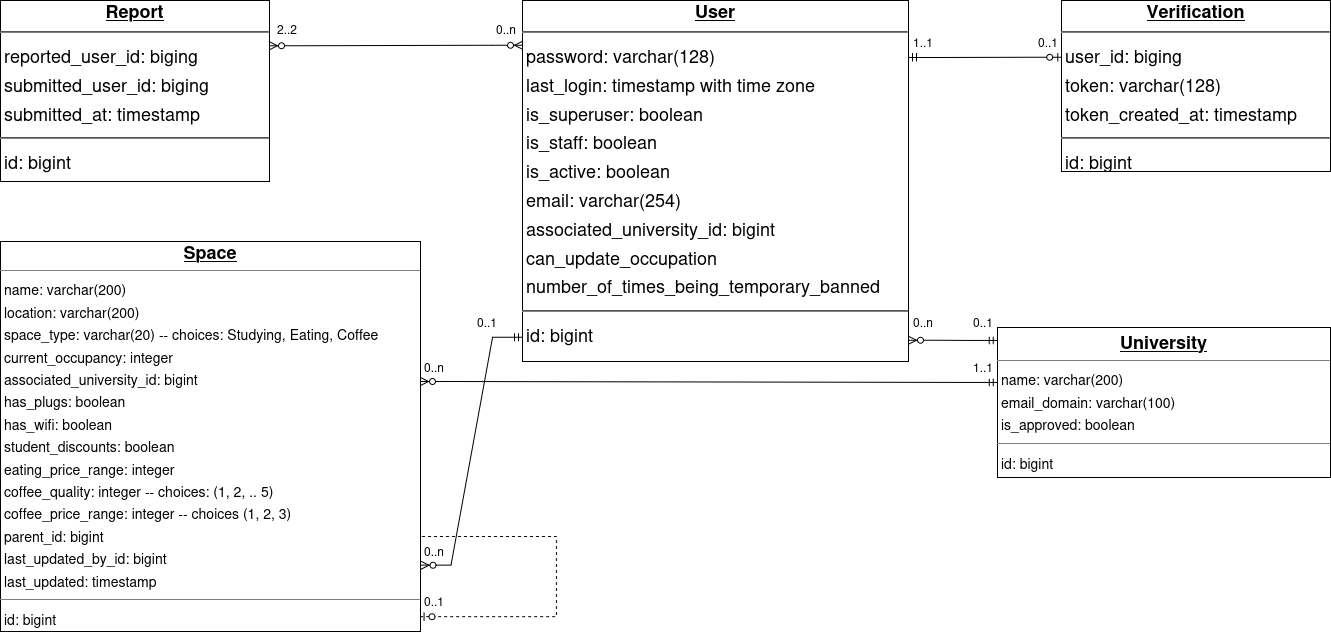

The diagram above was exported from draw.io. Its source (the exported page's mxGraphModel, read from the mxfile embedded in the PNG):
<mxGraphModel dx="1075" dy="553" grid="0" gridSize="10" guides="1" tooltips="1" connect="1" arrows="1" fold="1" page="0" pageScale="1" pageWidth="850" pageHeight="1100" background="none" math="0" shadow="0">
  <root>
    <mxCell id="0" />
    <mxCell id="1" parent="0" />
    <mxCell id="node0" parent="1" style="verticalAlign=top;align=left;overflow=fill;fontSize=14;fontFamily=Helvetica;html=1;rounded=0;shadow=0;comic=0;labelBackgroundColor=none;strokeWidth=1;" value="&lt;div align=&quot;center&quot;&gt;&lt;b&gt;&lt;u&gt;&lt;font style=&quot;font-size: 18px;&quot;&gt;Space&lt;/font&gt;&lt;/u&gt;&lt;/b&gt;&lt;/div&gt;&lt;hr size=&quot;1&quot;&gt;&lt;p style=&quot;margin:0 0 0 4px;line-height:1.6;&quot;&gt; name: varchar(200)&lt;br&gt; location: varchar(200)&lt;br&gt; space_type: varchar(20) -- choices: Studying, Eating, Coffee&lt;br&gt; current_occupancy: integer&lt;br&gt;associated_university_id: bigint&lt;br&gt;has_plugs: boolean&lt;br&gt; has_wifi: boolean&lt;br&gt; student_discounts: boolean&lt;br&gt; eating_price_range: integer&lt;br&gt; coffee_quality: integer -- choices: (1, 2, .. 5)&lt;br&gt; coffee_price_range: integer -- choices (1, 2, 3)&lt;br&gt; parent_id: bigint&lt;br&gt;last_updated_by_id: bigint&lt;/p&gt;&lt;p style=&quot;margin:0 0 0 4px;line-height:1.6;&quot;&gt;last_updated: timestamp&lt;/p&gt;&lt;hr size=&quot;1&quot;&gt;&lt;p style=&quot;margin:0 0 0 4px;line-height:1.6;&quot;&gt; id: bigint&lt;/p&gt;" vertex="1">
      <mxGeometry height="390" width="420" x="363" y="394" as="geometry" />
    </mxCell>
    <mxCell id="node2" parent="1" style="verticalAlign=top;align=left;overflow=fill;fontSize=14;fontFamily=Helvetica;html=1;rounded=0;shadow=0;comic=0;labelBackgroundColor=none;strokeWidth=1;" value="&lt;p style=&quot;margin: 4px 0px 0px;&quot; align=&quot;center&quot;&gt;&lt;b&gt;&lt;u&gt;&lt;font style=&quot;font-size: 18px;&quot;&gt;University&lt;/font&gt;&lt;/u&gt;&lt;/b&gt;&lt;/p&gt;&lt;hr size=&quot;1&quot;&gt;&lt;p style=&quot;margin:0 0 0 4px;line-height:1.6;&quot;&gt; name: varchar(200)&lt;br&gt; email_domain: varchar(100)&lt;br&gt; is_approved: boolean&lt;/p&gt;&lt;hr size=&quot;1&quot;&gt;&lt;p style=&quot;margin:0 0 0 4px;line-height:1.6;&quot;&gt; id: bigint&lt;/p&gt;" vertex="1">
      <mxGeometry height="150" width="333" x="1360" y="480" as="geometry" />
    </mxCell>
    <mxCell id="node1" parent="1" style="verticalAlign=top;align=left;overflow=fill;fontSize=18;fontFamily=Helvetica;html=1;rounded=0;shadow=0;comic=0;labelBackgroundColor=none;strokeWidth=1;" value="&lt;div align=&quot;center&quot;&gt;&lt;b&gt;&lt;u&gt;User&lt;/u&gt;&lt;/b&gt;&lt;/div&gt;&lt;hr&gt;&lt;p style=&quot;margin:0 0 0 4px;line-height:1.6;&quot;&gt; password: varchar(128)&lt;br&gt; last_login: timestamp with time zone&lt;br&gt; is_superuser: boolean&lt;br&gt; is_staff: boolean&lt;br&gt; is_active: boolean&lt;br&gt; email: varchar(254)&lt;br&gt; associated_university_id: bigint&lt;br&gt;can_update_occupation&amp;nbsp;&lt;/p&gt;&lt;p style=&quot;margin:0 0 0 4px;line-height:1.6;&quot;&gt;number_of_times_being_temporary_banned&amp;nbsp;&lt;/p&gt;&lt;hr&gt;&lt;p style=&quot;margin:0 0 0 4px;line-height:1.6;&quot; align=&quot;left&quot;&gt; id: bigint&lt;/p&gt;" vertex="1">
      <mxGeometry height="361" width="386" x="885" y="153" as="geometry" />
    </mxCell>
    <mxCell id="Hr7ahl3-Lhqqeckljh2q-3" parent="1" style="text;html=1;whiteSpace=wrap;strokeColor=none;fillColor=none;align=center;verticalAlign=middle;rounded=0;labelBackgroundColor=none;" value="0..1" vertex="1">
      <mxGeometry height="30" width="60" x="820" y="460" as="geometry" />
    </mxCell>
    <mxCell id="Hr7ahl3-Lhqqeckljh2q-4" edge="1" parent="1" source="node1" style="edgeStyle=entityRelationEdgeStyle;fontSize=12;html=1;endArrow=ERzeroToMany;startArrow=ERmandOne;rounded=0;exitX=0;exitY=0.933;exitDx=0;exitDy=0;exitPerimeter=0;entryX=1.001;entryY=0.83;entryDx=0;entryDy=0;entryPerimeter=0;labelBackgroundColor=none;fontColor=default;" target="node0" value="">
      <mxGeometry height="100" relative="1" width="100" as="geometry">
        <mxPoint x="870.0019999999998" y="338.69999999999993" as="sourcePoint" />
        <mxPoint x="820" y="470" as="targetPoint" />
      </mxGeometry>
    </mxCell>
    <mxCell id="Hr7ahl3-Lhqqeckljh2q-6" parent="1" style="text;html=1;whiteSpace=wrap;strokeColor=none;fillColor=none;align=center;verticalAlign=middle;rounded=0;labelBackgroundColor=none;" value="0..n" vertex="1">
      <mxGeometry height="30" width="60" x="1256" y="460" as="geometry" />
    </mxCell>
    <mxCell id="Hr7ahl3-Lhqqeckljh2q-7" parent="1" style="text;html=1;whiteSpace=wrap;strokeColor=none;fillColor=none;align=center;verticalAlign=middle;rounded=0;labelBackgroundColor=none;" value="0..1" vertex="1">
      <mxGeometry height="30" width="60" x="1316" y="460" as="geometry" />
    </mxCell>
    <mxCell id="Hr7ahl3-Lhqqeckljh2q-8" edge="1" parent="1" source="node2" style="edgeStyle=entityRelationEdgeStyle;fontSize=12;html=1;endArrow=ERzeroToMany;startArrow=ERmandOne;rounded=0;entryX=1;entryY=0.941;entryDx=0;entryDy=0;entryPerimeter=0;exitX=-0.001;exitY=0.086;exitDx=0;exitDy=0;exitPerimeter=0;labelBackgroundColor=none;fontColor=default;" target="node1" value="">
      <mxGeometry height="100" relative="1" width="100" as="geometry">
        <mxPoint x="1360" y="493" as="sourcePoint" />
        <mxPoint x="1260" y="350" as="targetPoint" />
      </mxGeometry>
    </mxCell>
    <mxCell id="Hr7ahl3-Lhqqeckljh2q-9" edge="1" parent="1" source="Hr7ahl3-Lhqqeckljh2q-10" style="edgeStyle=entityRelationEdgeStyle;fontSize=12;html=1;endArrow=ERzeroToMany;startArrow=ERmandOne;rounded=0;entryX=1;entryY=0.359;entryDx=0;entryDy=0;entryPerimeter=0;exitX=0.728;exitY=0.999;exitDx=0;exitDy=0;labelBackgroundColor=none;fontColor=default;exitPerimeter=0;" target="node0" value="">
      <mxGeometry height="100" relative="1" width="100" as="geometry">
        <mxPoint x="1360" y="600" as="sourcePoint" />
        <mxPoint x="785" y="590" as="targetPoint" />
      </mxGeometry>
    </mxCell>
    <mxCell id="Hr7ahl3-Lhqqeckljh2q-10" parent="1" style="text;html=1;whiteSpace=wrap;strokeColor=none;fillColor=none;align=center;verticalAlign=middle;rounded=0;labelBackgroundColor=none;" value="1..1" vertex="1">
      <mxGeometry height="30" width="60" x="1316" y="505" as="geometry" />
    </mxCell>
    <mxCell id="Hr7ahl3-Lhqqeckljh2q-12" edge="1" parent="1" source="Hr7ahl3-Lhqqeckljh2q-17" style="edgeStyle=elbowEdgeStyle;fontSize=12;html=1;endArrow=ERzeroToOne;endFill=1;rounded=0;movable=1;resizable=1;rotatable=1;deletable=1;editable=1;locked=0;connectable=1;dashed=1;entryX=0.999;entryY=0.962;entryDx=0;entryDy=0;entryPerimeter=0;labelBackgroundColor=none;fontColor=default;exitX=0.25;exitY=0;exitDx=0;exitDy=0;" target="node0" value="">
      <mxGeometry height="100" relative="1" width="100" as="geometry">
        <Array as="points">
          <mxPoint x="919" y="900" />
        </Array>
        <mxPoint x="780" y="750" as="sourcePoint" />
        <mxPoint x="790" y="825" as="targetPoint" />
      </mxGeometry>
    </mxCell>
    <mxCell id="Hr7ahl3-Lhqqeckljh2q-15" parent="1" style="text;html=1;whiteSpace=wrap;strokeColor=none;fillColor=none;align=center;verticalAlign=middle;rounded=0;labelBackgroundColor=none;" value="0..1" vertex="1">
      <mxGeometry height="30" width="60" x="767" y="739" as="geometry" />
    </mxCell>
    <mxCell id="Hr7ahl3-Lhqqeckljh2q-17" parent="1" style="text;html=1;whiteSpace=wrap;strokeColor=none;fillColor=none;align=center;verticalAlign=middle;rounded=0;labelBackgroundColor=none;" value="&lt;div&gt;0..n&lt;/div&gt;" vertex="1">
      <mxGeometry height="30" width="50" x="772" y="689" as="geometry" />
    </mxCell>
    <mxCell id="Hr7ahl3-Lhqqeckljh2q-20" parent="1" style="text;html=1;whiteSpace=wrap;strokeColor=none;fillColor=none;align=center;verticalAlign=middle;rounded=0;labelBackgroundColor=none;" value="&lt;div&gt;0..n&lt;/div&gt;" vertex="1">
      <mxGeometry height="30" width="50" x="772" y="505" as="geometry" />
    </mxCell>
    <mxCell id="F5rsII1abGOy1Rhr1AKE-1" parent="1" style="verticalAlign=top;align=left;overflow=fill;fontSize=18;fontFamily=Helvetica;html=1;rounded=0;shadow=0;comic=0;labelBackgroundColor=none;strokeWidth=1;" value="&lt;div align=&quot;center&quot;&gt;&lt;b&gt;&lt;u&gt;Verification&lt;/u&gt;&lt;/b&gt;&lt;/div&gt;&lt;hr&gt;&lt;p style=&quot;margin:0 0 0 4px;line-height:1.6;&quot;&gt;user_id: biging&lt;br&gt;token: varchar(128)&lt;/p&gt;&lt;p style=&quot;margin:0 0 0 4px;line-height:1.6;&quot;&gt;token_created_at: timestamp&lt;/p&gt;&lt;hr&gt;&lt;p style=&quot;margin:0 0 0 4px;line-height:1.6;&quot; align=&quot;left&quot;&gt; id: bigint&lt;/p&gt;" vertex="1">
      <mxGeometry height="171" width="269" x="1424" y="153" as="geometry" />
    </mxCell>
    <mxCell id="F5rsII1abGOy1Rhr1AKE-5" parent="1" style="text;html=1;whiteSpace=wrap;strokeColor=none;fillColor=none;align=center;verticalAlign=middle;rounded=0;labelBackgroundColor=none;" value="0..1" vertex="1">
      <mxGeometry height="30" width="60" x="1381" y="180" as="geometry" />
    </mxCell>
    <mxCell id="F5rsII1abGOy1Rhr1AKE-6" parent="1" style="text;html=1;whiteSpace=wrap;strokeColor=none;fillColor=none;align=center;verticalAlign=middle;rounded=0;labelBackgroundColor=none;" value="1..1" vertex="1">
      <mxGeometry height="30" width="60" x="1256" y="180" as="geometry" />
    </mxCell>
    <mxCell id="F5rsII1abGOy1Rhr1AKE-8" parent="1" style="verticalAlign=top;align=left;overflow=fill;fontSize=18;fontFamily=Helvetica;html=1;rounded=0;shadow=0;comic=0;labelBackgroundColor=none;strokeWidth=1;" value="&lt;div align=&quot;center&quot;&gt;&lt;b&gt;&lt;u&gt;Report&lt;/u&gt;&lt;/b&gt;&lt;/div&gt;&lt;hr&gt;&lt;p style=&quot;margin:0 0 0 4px;line-height:1.6;&quot;&gt;reported_user_id: biging&lt;br&gt;submitted_user_id: biging&lt;/p&gt;&lt;p style=&quot;margin:0 0 0 4px;line-height:1.6;&quot;&gt;submitted_at: timestamp&lt;/p&gt;&lt;hr&gt;&lt;p style=&quot;margin:0 0 0 4px;line-height:1.6;&quot; align=&quot;left&quot;&gt; id: bigint&lt;/p&gt;" vertex="1">
      <mxGeometry height="181" width="269" x="363" y="153" as="geometry" />
    </mxCell>
    <mxCell id="F5rsII1abGOy1Rhr1AKE-11" edge="1" parent="1" source="F5rsII1abGOy1Rhr1AKE-8" style="edgeStyle=entityRelationEdgeStyle;fontSize=12;html=1;endArrow=ERzeroToMany;endFill=1;startArrow=ERzeroToMany;rounded=0;exitX=1;exitY=0.25;exitDx=0;exitDy=0;entryX=0;entryY=0.124;entryDx=0;entryDy=0;entryPerimeter=0;" target="node1" value="">
      <mxGeometry height="100" relative="1" width="100" as="geometry">
        <mxPoint x="701" y="354" as="sourcePoint" />
        <mxPoint x="801" y="254" as="targetPoint" />
      </mxGeometry>
    </mxCell>
    <mxCell id="F5rsII1abGOy1Rhr1AKE-12" parent="1" style="text;html=1;whiteSpace=wrap;strokeColor=none;fillColor=none;align=center;verticalAlign=middle;rounded=0;labelBackgroundColor=none;" value="2..2" vertex="1">
      <mxGeometry height="30" width="50" x="625" y="167" as="geometry" />
    </mxCell>
    <mxCell id="F5rsII1abGOy1Rhr1AKE-13" parent="1" style="text;html=1;whiteSpace=wrap;strokeColor=none;fillColor=none;align=center;verticalAlign=middle;rounded=0;labelBackgroundColor=none;" value="&lt;div&gt;0..n&lt;/div&gt;" vertex="1">
      <mxGeometry height="30" width="50" x="844" y="167" as="geometry" />
    </mxCell>
    <mxCell id="Pnch4LIGxL-Crs72ciwd-1" edge="1" parent="1" source="F5rsII1abGOy1Rhr1AKE-6" style="edgeStyle=entityRelationEdgeStyle;fontSize=12;html=1;endArrow=ERzeroToOne;startArrow=ERmandOne;rounded=0;entryX=0.001;entryY=0.332;entryDx=0;entryDy=0;exitX=0.25;exitY=1;exitDx=0;exitDy=0;entryPerimeter=0;" target="F5rsII1abGOy1Rhr1AKE-1" value="">
      <mxGeometry height="100" relative="1" width="100" as="geometry">
        <mxPoint x="1376" y="484" as="sourcePoint" />
        <mxPoint x="1476" y="384" as="targetPoint" />
      </mxGeometry>
    </mxCell>
  </root>
</mxGraphModel>